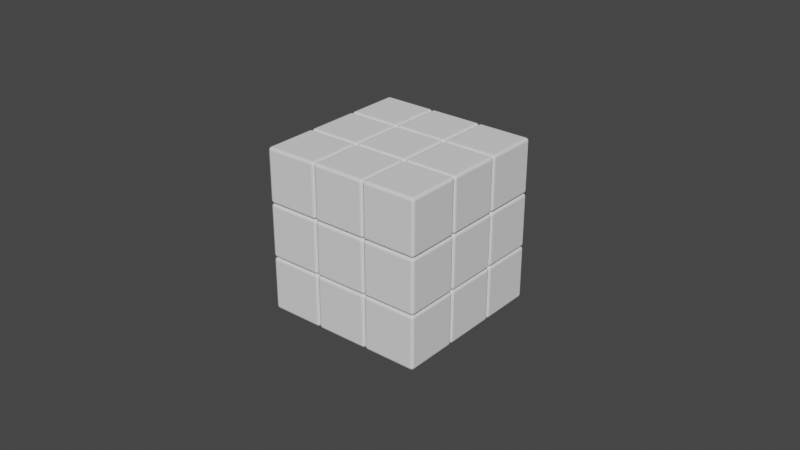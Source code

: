 # Source: SM_RubikCube_2.blend  (saved by Blender 3.2.14; exported with 4.5.12 LTS)
import bpy
from mathutils import Matrix  # noqa: F401  (used for matrix-valued properties, if any)

bpy.ops.wm.read_factory_settings(use_empty=True)
scene = bpy.context.scene
scene.name = 'Scene'

# ---- world
world_world = bpy.data.worlds.new('World'); scene.world = world_world
world_world.use_nodes = True; world_world.node_tree.nodes.clear()
_N = world_world.node_tree.nodes; _L = world_world.node_tree.links
n0 = _N.new('ShaderNodeOutputWorld'); n0.name = 'World Output'; n0.location = (300, 300)
n1 = _N.new('ShaderNodeBackground'); n1.name = 'Background'; n1.location = (10, 300)
n1.inputs[0].default_value = (0.05088, 0.05088, 0.05088, 1.0)
_L.new(n1.outputs[0], n0.inputs[0])
n0.is_active_output = True
world_world.color = (0.05088, 0.05088, 0.05088)
world_world.use_sun_shadow = False
world_world.sun_shadow_jitter_overblur = 0.0

# ---- meshes
me_cube = bpy.data.meshes.new('Cube')
me_cube.from_pydata([(-0.00875, -0.00875, -0.00875), (-0.00875, -0.00875, 0.00875), (-0.00875, 0.00875, -0.00875), (-0.00875, 0.00875, 0.00875), (0.00875, -0.00875, -0.00875), (0.00875, -0.00875, 0.00875), (0.00875, 0.00875, -0.00875), (0.00875, 0.00875, 0.00875)], [], [(0, 1, 3, 2), (2, 3, 7, 6), (6, 7, 5, 4), (4, 5, 1, 0), (2, 6, 4, 0), (7, 3, 1, 5)])
me_cube.polygons.foreach_set('use_smooth', [True] * 6)
_uv = me_cube.uv_layers.new(name='UVMap')
_uv.uv.foreach_set('vector', [0.375, 0.0, 0.625, 0.0, 0.625, 0.25, 0.375, 0.25, 0.375, 0.25, 0.625, 0.25, 0.625, 0.5, 0.375, 0.5, 0.375, 0.5, 0.625, 0.5, 0.625, 0.75, 0.375, 0.75, 0.375, 0.75, 0.625, 0.75, 0.625, 1.0, 0.375, 1.0, 0.125, 0.5, 0.375, 0.5, 0.375, 0.75, 0.125, 0.75, 0.625, 0.5, 0.875, 0.5, 0.875, 0.75, 0.625, 0.75])
me_cube.update()

# ---- objects
ob_cube = bpy.data.objects.new('Cube', me_cube)

# ---- transforms, parenting, visibility, modifiers, constraints
ob_cube.location = (0.0, 0.0, 0.0)
_m = ob_cube.modifiers.new('Bevel', 'BEVEL')
_m.width = 0.001
_m.width_pct = 0.001
_m.segments = 2
_m.harden_normals = True
_m = ob_cube.modifiers.new('Array', 'ARRAY')
_m.count = 3
_m = ob_cube.modifiers.new('Array.001', 'ARRAY')
_m.count = 3
_m.relative_offset_displace = (0.0, 1.0, 0.0)
_m = ob_cube.modifiers.new('Array.002', 'ARRAY')
_m.count = 3
_m.relative_offset_displace = (0.0, 0.0, 1.0)

# ---- collection membership
scene.collection.objects.link(ob_cube)

# ---- scene / render settings (as saved in the file)
scene.frame_start = 1; scene.frame_end = 250; scene.frame_set(1)
scene.render.engine = 'BLENDER_EEVEE_NEXT'
scene.cycles.sampling_pattern = 'TABULATED_SOBOL'
scene.cycles.use_light_tree = False
scene.view_settings.view_transform = 'Filmic'
bpy.context.view_layer.update()

# ---- added for rendering (the .blend has no active camera and no usable light): camera, sun
cam_auto = bpy.data.cameras.new('AutoCamera')
cam_auto.lens = 50.0
cam_auto.sensor_width = 36.0
cam_auto.clip_end = 1000.0
ob_auto_camera = bpy.data.objects.new('AutoCamera', cam_auto)
scene.collection.objects.link(ob_auto_camera)
ob_auto_camera.location = (0.202545, -0.204554, 0.165536)
ob_auto_camera.rotation_euler = (1.09748, -7.21219e-08, 0.694738)
scene.camera = ob_auto_camera
light_auto_sun = bpy.data.lights.new('AutoSun', 'SUN')
light_auto_sun.energy = 3.0
light_auto_sun.angle = 0.0523599
ob_auto_sun = bpy.data.objects.new('AutoSun', light_auto_sun)
scene.collection.objects.link(ob_auto_sun)
ob_auto_sun.rotation_euler = (0.872665, 0.174533, 0.523599)
bpy.context.view_layer.update()
